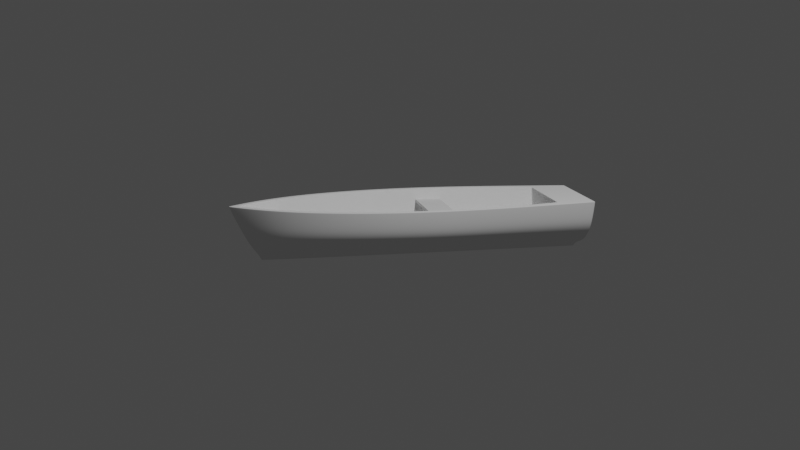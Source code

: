 # Source: boat.blend  (saved by Blender 2.83.20; exported with 4.5.12 LTS)
import bpy
from mathutils import Matrix  # noqa: F401  (used for matrix-valued properties, if any)

bpy.ops.wm.read_factory_settings(use_empty=True)
scene = bpy.context.scene
scene.name = 'Scene'

# ---- collections
col_collection = bpy.data.collections.new('Collection'); scene.collection.children.link(col_collection)
col_boat = bpy.data.collections.new('Boat'); scene.collection.children.link(col_boat)

# ---- node groups
ng_auto_smooth = bpy.data.node_groups.new('Auto Smooth', 'GeometryNodeTree')
_s = ng_auto_smooth.interface.new_socket(name='Geometry', in_out='OUTPUT', socket_type='NodeSocketGeometry')
_s = ng_auto_smooth.interface.new_socket(name='Geometry', in_out='INPUT', socket_type='NodeSocketGeometry')
_s = ng_auto_smooth.interface.new_socket(name='Angle', in_out='INPUT', socket_type='NodeSocketFloat')
_s.subtype = 'ANGLE'
_s.min_value = 0.0
_s.max_value = 3.142
ng_auto_smooth.is_modifier = True
_N = ng_auto_smooth.nodes; _L = ng_auto_smooth.links
n0 = _N.new('NodeGroupOutput'); n0.name = 'Group Output'; n0.location = (480, -100)
n1 = _N.new('NodeGroupInput'); n1.name = 'Group Input'; n1.location = (-420, -300)
n2 = _N.new('NodeGroupInput'); n2.name = 'Group Input.001'; n2.location = (-60, -100)
n3 = _N.new('GeometryNodeSetShadeSmooth'); n3.name = 'Set Shade Smooth'; n3.location = (120, -100)
n3.domain = 'EDGE'
n4 = _N.new('GeometryNodeSetShadeSmooth'); n4.name = 'Set Shade Smooth.001'; n4.location = (300, -100)
n5 = _N.new('GeometryNodeInputMeshEdgeAngle'); n5.name = 'Edge Angle'; n5.location = (-420, -220)
n6 = _N.new('GeometryNodeInputEdgeSmooth'); n6.name = 'Is Edge Smooth'; n6.location = (-60, -160)
n7 = _N.new('GeometryNodeInputShadeSmooth'); n7.name = 'Is Face Smooth'; n7.location = (-240, -340)
n8 = _N.new('FunctionNodeBooleanMath'); n8.name = 'Boolean Math'; n8.location = (-60, -220)
n9 = _N.new('FunctionNodeCompare'); n9.name = 'Compare'; n9.location = (-240, -180)
n9.operation = 'LESS_EQUAL'
_L.new(n5.outputs[0], n9.inputs[0])
_L.new(n4.outputs[0], n0.inputs[0])
_L.new(n1.outputs[1], n9.inputs[1])
_L.new(n9.outputs[0], n8.inputs[0])
_L.new(n7.outputs[0], n8.inputs[1])
_L.new(n2.outputs[0], n3.inputs[0])
_L.new(n6.outputs[0], n3.inputs[1])
_L.new(n3.outputs[0], n4.inputs[0])
_L.new(n8.outputs[0], n3.inputs[2])
n0.is_active_output = True

# ---- world
world_world = bpy.data.worlds.new('World'); scene.world = world_world
world_world.use_nodes = True; world_world.node_tree.nodes.clear()
_N = world_world.node_tree.nodes; _L = world_world.node_tree.links
n0 = _N.new('ShaderNodeOutputWorld'); n0.name = 'World Output'; n0.location = (300, 300)
n1 = _N.new('ShaderNodeBackground'); n1.name = 'Background'; n1.location = (10, 300)
n1.inputs[0].default_value = (0.05088, 0.05088, 0.05088, 1.0)
_L.new(n1.outputs[0], n0.inputs[0])
n0.is_active_output = True
world_world.color = (0.05088, 0.05088, 0.05088)
world_world.use_sun_shadow = False
world_world.sun_shadow_jitter_overblur = 0.0

# ---- cameras
cam_camera = bpy.data.cameras.new('Camera')
cam_camera.clip_end = 100.0
cam_camera.ortho_scale = 7.314

# ---- lights
light_light = bpy.data.lights.new('Light', 'POINT')
light_light.transmission_factor = 0.0
light_light.energy = 1000.0
light_light.shadow_soft_size = 0.1
light_light.shadow_maximum_resolution = 0.006
light_light.use_absolute_resolution = True

# ---- meshes
me_cube = bpy.data.meshes.new('Cube')
me_cube.from_pydata([(-0.4379, 0.008025, 0.3061), (-0.4379, 0.008025, 0.3275), (-0.4379, 0.2011, 0.3061), (-0.4379, 0.2011, 0.3275), (0.4379, 0.008025, 0.3061), (0.4379, 0.008025, 0.3275), (0.4379, 0.2011, 0.3061), (0.4379, 0.2011, 0.3275)], [], [(0, 1, 3, 2), (2, 3, 7, 6), (6, 7, 5, 4), (4, 5, 1, 0), (2, 6, 4, 0), (7, 3, 1, 5)])
_uv = me_cube.uv_layers.new(name='UVMap')
_uv.uv.foreach_set('vector', [0.375, 0.0, 0.625, 0.0, 0.625, 0.25, 0.375, 0.25, 0.375, 0.25, 0.625, 0.25, 0.625, 0.5, 0.375, 0.5, 0.375, 0.5, 0.625, 0.5, 0.625, 0.75, 0.375, 0.75, 0.375, 0.75, 0.625, 0.75, 0.625, 1.0, 0.375, 1.0, 0.125, 0.5, 0.375, 0.5, 0.375, 0.75, 0.125, 0.75, 0.625, 0.5, 0.875, 0.5, 0.875, 0.75, 0.625, 0.75])
me_cube.use_remesh_fix_poles = True
me_cube.use_remesh_preserve_attributes = False
me_cube.use_mirror_x = True
me_cube.update()
me_cube_001 = bpy.data.meshes.new('Cube.001')
me_cube_001.from_pydata([(-0.06177, 0.008025, 0.3061), (-0.06177, 0.008025, 0.3275), (-0.442, 0.2011, 0.3061), (-0.442, 0.2011, 0.3275), (0.06177, 0.008025, 0.3061), (0.06177, 0.008025, 0.3275), (0.442, 0.2011, 0.3061), (0.442, 0.2011, 0.3275)], [], [(0, 1, 3, 2), (2, 3, 7, 6), (6, 7, 5, 4), (4, 5, 1, 0), (2, 6, 4, 0), (7, 3, 1, 5)])
_uv = me_cube_001.uv_layers.new(name='UVMap')
_uv.uv.foreach_set('vector', [0.375, 0.0, 0.625, 0.0, 0.625, 0.25, 0.375, 0.25, 0.375, 0.25, 0.625, 0.25, 0.625, 0.5, 0.375, 0.5, 0.375, 0.5, 0.625, 0.5, 0.625, 0.75, 0.375, 0.75, 0.375, 0.75, 0.625, 0.75, 0.625, 1.0, 0.375, 1.0, 0.125, 0.5, 0.375, 0.5, 0.375, 0.75, 0.125, 0.75, 0.625, 0.5, 0.875, 0.5, 0.875, 0.75, 0.625, 0.75])
me_cube_001.use_remesh_fix_poles = True
me_cube_001.use_remesh_preserve_attributes = False
me_cube_001.use_mirror_x = True
me_cube_001.update()
me_circle = bpy.data.meshes.new('Circle')
me_circle.from_pydata([(-0.001775, 1.192, -0.01136), (-0.005767, 0.4405, -0.01136), (-0.006499, -0.0009036, -0.01136), (-0.005767, -0.4423, -0.01136), (-0.004984, -0.8165, -0.01136), (-0.003825, -1.098, -0.01136), (0.003825, -1.098, -0.01136), (0.004984, -0.8165, -0.01136), (0.005767, -0.4423, -0.01136), (0.006499, -0.0009036, -0.01136), (0.005767, 0.4405, -0.01136), (0.001775, 1.192, -0.01136), (0.0, 0.949, 0.4086), (-0.1913, 0.949, 0.4086), (-0.4163, 0.4998, 0.4086), (-0.454, -0.003376, 0.4086), (-0.4165, -0.5042, 0.4086), (-0.3103, -0.9264, 0.4086), (-0.1525, -1.242, 0.4086), (0.1525, -1.242, 0.4086), (0.3103, -0.9264, 0.4086), (0.4165, -0.5042, 0.4086), (0.454, -0.003375, 0.4086), (0.4163, 0.4998, 0.4086), (0.1913, 0.949, 0.4086), (-0.1913, 1.238, 0.4086), (0.0, 1.238, 0.4086), (-0.4619, 0.5048, 0.4086), (-0.5, -0.003376, 0.4086), (-0.4619, -0.5116, 0.4086), (-0.3536, -0.9424, 0.4086), (-0.1913, -1.267, 0.4086), (0.1913, -1.267, 0.4086), (0.3536, -0.9424, 0.4086), (0.4619, -0.5116, 0.4086), (0.5, -0.003375, 0.4086), (0.4619, 0.5048, 0.4086), (0.1913, 1.238, 0.4086), (-0.08714, 0.9272, 0.06897), (-1.203e-08, 0.9272, 0.06897), (-0.1253, 0.9272, 0.06897), (-0.1702, 0.4471, 0.06897), (-0.1874, -0.001858, 0.06897), (-0.1703, -0.4484, 0.06897), (-0.1222, -0.8242, 0.06897), (-0.05103, -1.104, 0.06897), (-3.068e-08, -1.228, 0.06897), (0.05103, -1.104, 0.06897), (0.1222, -0.8242, 0.06897), (0.1703, -0.4484, 0.06897), (0.1874, -0.001858, 0.06897), (0.1702, 0.4471, 0.06897), (0.1253, 0.9272, 0.06897), (0.08714, 0.9272, 0.06897), (-0.4813, -0.002419, 0.2505), (-0.4447, 0.48, 0.2505), (0.4813, -0.002419, 0.2505), (0.4447, -0.4848, 0.2505), (-0.4447, -0.4848, 0.2505), (0.4447, 0.48, 0.2505), (-0.3438, -0.8937, 0.2505), (-0.1929, -1.202, 0.2505), (0.1842, 1.223, 0.2505), (-0.1842, 1.223, 0.2505), (5.136e-09, 1.223, 0.2505), (0.1929, -1.202, 0.2505), (0.3438, -0.8937, 0.2505), (-0.3496, 0.4602, 0.1251), (0.3496, -0.4635, 0.1251), (9.094e-10, 1.211, 0.1251), (-0.3784, -0.00166, 0.1251), (0.3784, -0.00166, 0.1251), (-0.3496, -0.4635, 0.1251), (0.3496, 0.4602, 0.1251), (-0.2749, -0.8551, 0.1251), (-0.1633, -1.15, 0.1251), (0.1448, 1.211, 0.1251), (-0.1448, 1.211, 0.1251), (0.1633, -1.15, 0.1251), (0.2749, -0.8551, 0.1251), (-0.1754, 0.9482, 0.2903), (0.2844, -0.8936, 0.2903), (0.1398, -1.198, 0.2903), (-0.3816, 0.4827, 0.2903), (0.3818, -0.4862, 0.2903), (-0.4161, -0.002871, 0.2903), (0.4161, -0.002871, 0.2903), (-0.3818, -0.4862, 0.2903), (0.3816, 0.4827, 0.2903), (-0.2844, -0.8936, 0.2903), (-0.1398, -1.198, 0.2903), (0.1754, 0.9482, 0.2903), (5.616e-10, 0.9482, 0.2903), (0.2574, -0.8607, 0.1716), (-0.3454, 0.4655, 0.1716), (0.3456, -0.4681, 0.1716), (-0.3767, -0.002365, 0.1716), (0.3767, -0.002364, 0.1716), (-0.3456, -0.4681, 0.1716), (0.3454, 0.4655, 0.1716), (-0.2574, -0.8607, 0.1716), (-0.1266, -1.155, 0.1716), (0.1588, 0.9474, 0.1716), (-0.1588, 0.9474, 0.1716), (0.1266, -1.155, 0.1716), (-2.23e-10, 0.9474, 0.1716), (-0.4957, -0.002998, 0.3461), (0.4957, -0.002998, 0.3461), (-0.4579, -0.501, 0.3461), (0.4579, 0.495, 0.3461), (-0.3517, -0.9232, 0.3461), (-0.1927, -1.242, 0.3461), (0.1897, 1.232, 0.3461), (-0.1897, 1.232, 0.3461), (0.1927, -1.242, 0.3461), (0.3517, -0.9232, 0.3461), (-0.4579, 0.495, 0.3461), (0.4579, -0.501, 0.3461), (2.472e-09, 1.232, 0.3461), (-0.4469, -0.00204, 0.1878), (0.4469, -0.00204, 0.1878), (-0.4128, -0.4742, 0.1878), (0.4128, 0.4701, 0.1878), (-0.321, -0.8744, 0.1878), (-0.1836, -1.176, 0.1878), (0.171, 1.217, 0.1878), (-0.171, 1.217, 0.1878), (0.1836, -1.176, 0.1878), (0.321, -0.8744, 0.1878), (-0.4128, 0.4701, 0.1878), (0.4128, -0.4742, 0.1878), (4.718e-09, 1.217, 0.1878), (-0.08348, 0.4479, 0.03203), (0.08348, -0.4502, 0.03203), (-2.245e-08, 1.203, 0.03203), (-0.09036, -0.001187, 0.03203), (0.09036, -0.001186, 0.03203), (-0.08348, -0.4502, 0.03203), (0.08348, 0.4479, 0.03203), (-0.0672, -0.8309, 0.03203), (-0.04287, -1.118, 0.03203), (0.03458, 1.203, 0.03203), (-0.03458, 1.203, 0.03203), (0.04287, -1.118, 0.03203), (0.0672, -0.8309, 0.03203), (-0.282, -0.001427, 0.07425), (0.282, -0.001426, 0.07425), (-0.2605, -0.457, 0.07425), (0.2605, 0.4541, 0.07425), (-0.2061, -0.8432, 0.07425), (-0.1248, -1.134, 0.07425), (0.1079, 1.207, 0.07425), (-0.1079, 1.207, 0.07425), (0.1248, -1.134, 0.07425), (0.2061, -0.8432, 0.07425), (-0.2605, 0.4541, 0.07425), (0.2605, -0.457, 0.07425), (-6.652e-09, 1.207, 0.07425), (-0.002661, -1.26, -0.01136), (0.002661, -1.26, -0.01136), (-2.395e-08, -1.227, -0.01136), (-0.007577, -1.493, 0.4086), (0.007577, -1.493, 0.4086), (-7.284e-08, -1.491, 0.4086), (-6.865e-08, -1.497, 0.4086), (0.00783, -1.421, 0.2505), (-0.00783, -1.421, 0.2505), (-6.596e-08, -1.425, 0.2505), (0.007335, -1.355, 0.1251), (-0.007335, -1.355, 0.1251), (-5.472e-08, -1.359, 0.1251), (-0.007692, -1.467, 0.3461), (0.007691, -1.467, 0.3461), (-7.131e-08, -1.471, 0.3461), (-0.007724, -1.389, 0.1878), (0.007724, -1.389, 0.1878), (-6.157e-08, -1.393, 0.1878), (0.002533, -1.284, 0.03203), (-0.002533, -1.284, 0.03203), (-3.512e-08, -1.289, 0.03203), (-0.006218, -1.32, 0.07425), (0.006218, -1.32, 0.07425), (-4.744e-08, -1.324, 0.07425), (-0.1913, 1.22, 0.4086), (0.0, 1.22, 0.4086), (-0.4535, 0.5039, 0.4086), (-0.4915, -0.003376, 0.4086), (-0.4535, -0.5102, 0.4086), (-0.3455, -0.9395, 0.4086), (-0.1842, -1.263, 0.4086), (0.1842, -1.263, 0.4086), (0.3455, -0.9395, 0.4086), (0.4535, -0.5102, 0.4086), (0.4915, -0.003375, 0.4086), (0.4535, 0.5039, 0.4086), (0.1913, 1.22, 0.4086), (-0.1913, 0.953, 0.4086), (-0.3211, 0.9567, 0.4086), (-0.4205, 0.5002, 0.4086), (-0.4583, -0.003376, 0.4086), (-0.4207, -0.5049, 0.4086), (-0.3143, -0.9279, 0.4086), (-0.1562, -1.245, 0.4086), (0.1562, -1.245, 0.4086), (0.3143, -0.9279, 0.4086), (0.4207, -0.5049, 0.4086), (0.4583, -0.003375, 0.4086), (0.4205, 0.5002, 0.4086), (0.3211, 0.9567, 0.4086), (0.1913, 0.953, 0.4086), (-6.073e-08, -1.439, 0.4086), (0.0, 0.953, 0.4086), (-0.02666, 0.4413, -0.006673), (0.02666, -0.4432, -0.006673), (-2.68e-08, 1.199, -0.006673), (-0.02886, -0.0009342, -0.006673), (0.02886, -0.0009341, -0.006673), (-0.02666, -0.4432, -0.006673), (0.02666, 0.4413, -0.006673), (-0.02335, -0.8181, -0.006673), (-0.01841, -1.101, -0.006673), (0.01104, 1.199, -0.006673), (-0.01104, 1.199, -0.006673), (0.01841, -1.101, -0.006673), (0.02335, -0.8181, -0.006673), (0.001127, -1.263, -0.006673), (-3.08e-08, -1.268, -0.006673), (-0.001127, -1.263, -0.006673), (-0.008192, 1.199, -0.01136), (-2.733e-08, 1.199, -0.01136), (-0.01978, 0.4405, -0.01136), (-0.02141, -0.0009036, -0.01136), (-0.01978, -0.4423, -0.01136), (-0.01803, -0.8165, -0.01136), (-0.01545, -1.099, -0.01136), (0.01803, -0.8165, -0.01136), (0.01545, -1.099, -0.01136), (0.01978, -0.4423, -0.01136), (0.02141, -0.0009036, -0.01136), (0.01978, 0.4405, -0.01136), (0.008192, 1.199, -0.01136), (-3.028e-08, -1.266, -0.01136), (0.000956, -1.261, -0.01136), (-0.0009561, -1.261, -0.01136), (-0.1906, 0.949, 0.4032), (0.152, -1.24, 0.4032), (2.526e-11, 0.949, 0.4032), (0.3091, -0.9249, 0.4032), (-0.4147, 0.499, 0.4032), (0.4149, -0.5034, 0.4032), (-0.4523, -0.003353, 0.4032), (0.4523, -0.003353, 0.4032), (-0.4149, -0.5034, 0.4032), (0.4147, 0.499, 0.4032), (-0.3091, -0.9249, 0.4032), (-0.152, -1.24, 0.4032), (0.1906, 0.949, 0.4032), (-0.08714, 0.9466, 0.06897), (-1.203e-08, 0.9466, 0.06897), (-0.1896, 0.4484, 0.06897), (-0.2068, -0.001858, 0.06897), (-0.1897, -0.45, 0.06897), (-0.1413, -0.8278, 0.06897), (-0.06947, -1.111, 0.06897), (0.06947, -1.111, 0.06897), (0.1413, -0.8278, 0.06897), (0.1897, -0.45, 0.06897), (0.2068, -0.001858, 0.06897), (0.1896, 0.4484, 0.06897), (0.08714, 0.9466, 0.06897), (0.1521, -0.8309, 0.0785), (-0.2041, 0.45, 0.0785), (0.2042, -0.4517, 0.0785), (-0.2225, -0.001905, 0.0785), (0.2225, -0.001905, 0.0785), (-0.2042, -0.4517, 0.0785), (0.2041, 0.45, 0.0785), (-0.1521, -0.8309, 0.0785), (-0.07478, -1.115, 0.0785), (0.0938, 0.9467, 0.0785), (-0.0938, 0.9467, 0.0785), (0.07478, -1.115, 0.0785), (-1.093e-08, 0.9467, 0.0785), (-0.3156, 0.9416, 0.4086), (-0.3055, 0.949, 0.4086), (-0.312, 0.9468, 0.4086), (0.005034, -1.424, 0.4086), (-0.005034, -1.424, 0.4086), (-6.476e-08, -1.426, 0.4086), (0.3055, 0.949, 0.4086), (0.3156, 0.9416, 0.4086), (0.312, 0.9468, 0.4086), (-0.2893, 0.9408, 0.2903), (-0.2792, 0.9482, 0.2903), (-0.2857, 0.946, 0.2903), (0.2792, 0.9482, 0.2903), (0.2893, 0.9408, 0.2903), (0.2857, 0.946, 0.2903), (0.004891, -1.373, 0.2903), (-0.004891, -1.373, 0.2903), (-5.178e-08, -1.376, 0.2903), (-0.2618, 0.9399, 0.1716), (-0.2518, 0.9474, 0.1716), (-0.2583, 0.9452, 0.1716), (0.2518, 0.9474, 0.1716), (0.2618, 0.9399, 0.1716), (0.2583, 0.9452, 0.1716), (0.004715, -1.322, 0.1716), (-0.004715, -1.322, 0.1716), (-4.732e-08, -1.325, 0.1716), (-0.3043, 0.949, 0.4032), (-0.3145, 0.9415, 0.4032), (-0.3108, 0.9468, 0.4032), (0.3145, 0.9415, 0.4032), (0.3043, 0.949, 0.4032), (0.3108, 0.9468, 0.4032), (-0.005028, -1.421, 0.4032), (0.005028, -1.421, 0.4032), (-6.133e-08, -1.424, 0.4032), (-0.1339, 0.9466, 0.06897), (-0.1437, 0.9391, 0.06897), (-0.1405, 0.9444, 0.06897), (-0.003145, -1.271, 0.06897), (0.003145, -1.271, 0.06897), (-3.741e-08, -1.271, 0.06897), (-4.216e-08, -1.274, 0.06897), (0.1437, 0.9391, 0.06897), (0.1339, 0.9466, 0.06897), (0.1405, 0.9444, 0.06897), (-0.1449, 0.9467, 0.0785), (-0.1547, 0.9392, 0.0785), (-0.1515, 0.9445, 0.0785), (0.1547, 0.9392, 0.0785), (0.1449, 0.9467, 0.0785), (0.1515, 0.9445, 0.0785), (-0.003328, -1.276, 0.0785), (0.003328, -1.276, 0.0785), (-3.819e-08, -1.279, 0.0785), (-2.608e-08, -1.104, 0.06897), (-2.98e-08, -0.8242, 0.06897), (-1.49e-08, -0.4484, 0.06897), (-1.49e-08, -0.001858, 0.06897), (-1.49e-08, 0.4471, 0.06897), (-0.005341, -1.432, 0.4086), (-0.007181, -1.483, 0.4086), (0.005341, -1.432, 0.4086), (0.007181, -1.483, 0.4086), (-0.4997, -0.003349, 0.4042), (0.4997, -0.003349, 0.4042), (-0.4617, -0.5109, 0.4042), (0.4617, 0.5042, 0.4042), (-0.3534, -0.9411, 0.4042), (-0.1914, -1.266, 0.4042), (0.1912, 1.237, 0.4042), (-0.1912, 1.237, 0.4042), (0.1914, -1.266, 0.4042), (0.3534, -0.9411, 0.4042), (-0.4617, 0.5042, 0.4042), (0.4617, -0.5109, 0.4042), (1.716e-10, 1.237, 0.4042), (0.007585, -1.492, 0.4042), (-6.884e-08, -1.495, 0.4042), (-0.007585, -1.492, 0.4042), (-0.003715, 1.187, -0.01136), (-0.003703, 1.192, -0.01136), (0.003715, 1.187, -0.01136), (0.003703, 1.192, -0.01136), (-0.3543, 1.233, 0.4086), (-0.3486, 1.238, 0.4086), (-0.3523, 1.237, 0.4086), (0.3486, 1.238, 0.4086), (0.3543, 1.233, 0.4086), (0.3523, 1.237, 0.4086), (0.3352, 1.223, 0.2505), (0.341, 1.218, 0.2505), (0.339, 1.221, 0.2505), (-0.341, 1.218, 0.2505), (-0.3352, 1.223, 0.2505), (-0.339, 1.221, 0.2505), (0.262, 1.211, 0.1251), (0.268, 1.206, 0.1251), (0.2661, 1.209, 0.1251), (-0.268, 1.206, 0.1251), (-0.262, 1.211, 0.1251), (-0.2661, 1.209, 0.1251), (0.3455, 1.232, 0.3461), (0.3512, 1.227, 0.3461), (0.3492, 1.231, 0.3461), (-0.3512, 1.227, 0.3461), (-0.3455, 1.232, 0.3461), (-0.3492, 1.231, 0.3461), (0.3166, 1.212, 0.1878), (0.3107, 1.217, 0.1878), (0.3146, 1.215, 0.1878), (-0.3107, 1.217, 0.1878), (-0.3166, 1.212, 0.1878), (-0.3146, 1.215, 0.1878), (0.05729, 1.203, 0.03203), (0.06401, 1.199, 0.03203), (0.062, 1.202, 0.03203), (-0.06401, 1.199, 0.03203), (-0.05729, 1.203, 0.03203), (-0.062, 1.202, 0.03203), (0.1997, 1.202, 0.07425), (0.1935, 1.207, 0.07425), (0.1978, 1.206, 0.07425), (-0.1935, 1.207, 0.07425), (-0.1997, 1.202, 0.07425), (-0.1978, 1.206, 0.07425), (-0.3413, 1.22, 0.4086), (-0.3469, 1.215, 0.4086), (-0.345, 1.218, 0.4086), (-0.3131, 0.9565, 0.4086), (0.3469, 1.215, 0.4086), (0.3413, 1.22, 0.4086), (0.345, 1.218, 0.4086), (0.3135, 0.9565, 0.4086), (0.02045, 1.195, -0.006673), (0.01372, 1.199, -0.006673), (0.01846, 1.198, -0.006673), (-0.01372, 1.199, -0.006673), (-0.02045, 1.195, -0.006673), (-0.01846, 1.198, -0.006673), (-0.01032, 1.198, -0.01136), (-0.01516, 1.194, -0.01136), (-0.01316, 1.197, -0.01136), (0.01516, 1.194, -0.01136), (0.01028, 1.198, -0.01136), (0.01316, 1.197, -0.01136), (0.354, 1.233, 0.4042), (0.3484, 1.237, 0.4042), (0.3521, 1.236, 0.4042), (-0.3484, 1.237, 0.4042), (-0.354, 1.233, 0.4042), (-0.3521, 1.236, 0.4042), (-0.3227, 0.9492, 0.4086), (0.3231, 0.9473, 0.4086), (-6.112e-10, 1.196, -0.01115)], [], [(225, 223, 143, 177), (41, 40, 320, 259), (357, 347, 28, 27), (358, 348, 35, 34), (347, 349, 29, 28), (348, 350, 36, 35), (349, 351, 30, 29), (195, 414, 370, 37), (351, 352, 31, 30), (122, 391, 374, 59), (161, 164, 163, 344), (359, 354, 25, 26), (353, 359, 26, 37), (124, 174, 166, 61), (185, 410, 367, 27), (355, 356, 33, 32), (413, 194, 36, 371), (356, 358, 34, 33), (183, 184, 26, 25), (354, 432, 368, 25), (433, 357, 27, 367), (186, 185, 27, 28), (187, 186, 28, 29), (188, 187, 29, 30), (189, 188, 30, 31), (352, 362, 161, 31), (360, 355, 32, 162), (191, 190, 32, 33), (192, 191, 33, 34), (193, 192, 34, 35), (194, 193, 35, 36), (350, 429, 371, 36), (430, 353, 37, 370), (184, 195, 37, 26), (338, 45, 46), (281, 270, 265, 264), (46, 45, 263, 322), (270, 272, 266, 265), (271, 273, 260, 259), (272, 274, 267, 266), (273, 275, 261, 260), (274, 276, 268, 267), (275, 277, 262, 261), (53, 52, 327, 269), (277, 278, 263, 262), (282, 280, 257, 258), (279, 282, 258, 269), (52, 51, 268, 326), (128, 130, 57, 66), (376, 55, 116, 388), (127, 128, 66, 65), (63, 377, 389, 113), (165, 65, 114, 172), (125, 131, 64, 62), (131, 126, 63, 64), (61, 166, 171, 111), (373, 62, 112, 385), (123, 124, 61, 60), (59, 374, 386, 109), (121, 123, 60, 58), (120, 122, 59, 56), (119, 121, 58, 54), (130, 120, 56, 57), (129, 119, 54, 55), (155, 145, 70, 67), (156, 146, 71, 68), (145, 147, 72, 70), (146, 148, 73, 71), (147, 149, 74, 72), (379, 76, 125, 392), (149, 150, 75, 74), (148, 403, 380, 73), (168, 78, 127, 175), (157, 152, 77, 69), (151, 157, 69, 76), (150, 180, 169, 75), (382, 67, 129, 395), (153, 154, 79, 78), (152, 406, 383, 77), (154, 156, 68, 79), (298, 82, 104, 307), (256, 246, 92, 91), (246, 244, 80, 92), (90, 299, 308, 101), (295, 91, 102, 304), (254, 255, 90, 89), (88, 296, 305, 99), (252, 254, 89, 87), (251, 253, 88, 86), (250, 252, 87, 85), (249, 251, 86, 84), (248, 250, 85, 83), (247, 249, 84, 81), (292, 83, 94, 301), (245, 247, 81, 82), (80, 293, 302, 103), (301, 94, 271, 330), (91, 92, 105, 102), (92, 80, 103, 105), (317, 245, 82, 298), (255, 316, 299, 90), (89, 90, 101, 100), (314, 256, 91, 295), (87, 89, 100, 98), (86, 88, 99, 97), (85, 87, 98, 96), (84, 86, 97, 95), (83, 85, 96, 94), (81, 84, 95, 93), (253, 313, 296, 88), (82, 81, 93, 104), (311, 248, 83, 292), (66, 57, 117, 115), (404, 151, 76, 379), (65, 66, 115, 114), (395, 129, 55, 376), (181, 153, 78, 168), (62, 64, 118, 112), (64, 63, 113, 118), (175, 127, 65, 165), (126, 394, 377, 63), (60, 61, 111, 110), (392, 125, 62, 373), (58, 60, 110, 108), (56, 59, 109, 107), (54, 58, 108, 106), (57, 56, 107, 117), (55, 54, 106, 116), (67, 70, 119, 129), (68, 71, 120, 130), (70, 72, 121, 119), (71, 73, 122, 120), (72, 74, 123, 121), (407, 155, 67, 382), (74, 75, 124, 123), (73, 380, 391, 122), (177, 143, 153, 181), (69, 77, 126, 131), (76, 69, 131, 125), (75, 169, 174, 124), (385, 112, 353, 430), (78, 79, 128, 127), (77, 383, 394, 126), (79, 68, 130, 128), (224, 213, 133, 144), (400, 132, 155, 407), (223, 224, 144, 143), (142, 401, 406, 152), (344, 189, 31, 161), (221, 214, 134, 141), (214, 222, 142, 134), (5, 6, 158, 160, 159), (397, 141, 151, 404), (219, 220, 140, 139), (138, 398, 403, 148), (217, 219, 139, 137), (216, 218, 138, 136), (215, 217, 137, 135), (213, 216, 136, 133), (212, 215, 135, 132), (144, 133, 156, 154), (435, 197, 411, 410), (143, 144, 154, 153), (421, 212, 132, 400), (140, 178, 180, 150), (141, 134, 157, 151), (134, 142, 152, 157), (222, 420, 401, 142), (139, 140, 150, 149), (418, 221, 141, 397), (137, 139, 149, 147), (136, 138, 148, 146), (135, 137, 147, 145), (133, 136, 146, 156), (132, 135, 145, 155), (360, 162, 164, 361), (361, 164, 161, 362), (175, 165, 167, 176), (176, 167, 166, 174), (181, 168, 170, 182), (182, 170, 169, 180), (165, 172, 173, 167), (167, 173, 171, 166), (168, 175, 176, 170), (170, 176, 174, 169), (225, 177, 179, 226), (226, 179, 178, 227), (177, 181, 182, 179), (179, 182, 180, 178), (220, 227, 178, 140), (363, 1, 230, 424), (1, 10, 9, 2), (2, 9, 8, 3), (3, 8, 7, 4), (4, 7, 6, 5), (211, 209, 195, 184), (436, 207, 194, 413), (427, 240, 221, 418), (207, 206, 193, 194), (206, 205, 192, 193), (205, 204, 191, 192), (204, 203, 190, 191), (202, 201, 188, 189), (201, 200, 187, 188), (200, 199, 186, 187), (199, 198, 185, 186), (412, 196, 183, 409), (416, 208, 415, 414), (196, 211, 184, 183), (343, 202, 189, 344), (345, 210, 163, 346), (23, 290, 313, 253), (286, 19, 245, 317), (13, 12, 211, 196), (283, 14, 248, 311), (18, 287, 316, 255), (15, 14, 198, 199), (16, 15, 199, 200), (17, 16, 200, 201), (18, 17, 201, 202), (20, 19, 203, 204), (21, 20, 204, 205), (22, 21, 205, 206), (23, 22, 206, 207), (289, 24, 256, 314), (244, 310, 293, 80), (12, 24, 209, 211), (234, 243, 227, 220), (241, 226, 227, 243), (242, 225, 226, 241), (230, 231, 215, 212), (237, 238, 216, 213), (231, 232, 217, 215), (238, 239, 218, 216), (232, 233, 219, 217), (424, 230, 212, 421), (233, 234, 220, 219), (239, 426, 417, 218), (229, 228, 222, 214), (240, 229, 214, 221), (236, 235, 224, 223), (228, 423, 420, 222), (235, 237, 213, 224), (242, 236, 223, 225), (437, 240, 427, 11), (363, 365, 10, 1), (10, 365, 426, 239), (1, 2, 231, 230), (2, 3, 232, 231), (3, 4, 233, 232), (4, 5, 234, 233), (6, 7, 235, 236), (7, 8, 237, 235), (8, 9, 238, 237), (9, 10, 239, 238), (437, 11, 0), (409, 183, 25, 368), (160, 158, 242, 241), (159, 160, 241, 243), (5, 159, 243, 234), (158, 6, 236, 242), (284, 13, 196, 412), (19, 20, 247, 245), (14, 283, 435, 198), (20, 21, 249, 247), (14, 15, 250, 248), (21, 22, 251, 249), (15, 16, 252, 250), (22, 23, 253, 251), (16, 17, 254, 252), (17, 18, 255, 254), (208, 436, 413, 415), (287, 18, 202, 343), (12, 13, 244, 246), (24, 12, 246, 256), (288, 287, 343, 210), (38, 39, 258, 257), (280, 329, 319, 257), (330, 271, 259, 320), (42, 41, 259, 260), (43, 42, 260, 261), (44, 43, 261, 262), (45, 44, 262, 263), (278, 335, 322, 263), (336, 281, 264, 323), (48, 47, 264, 265), (49, 48, 265, 266), (50, 49, 266, 267), (51, 50, 267, 268), (276, 332, 326, 268), (333, 279, 269, 327), (39, 53, 269, 258), (101, 308, 335, 278), (102, 105, 282, 279), (105, 103, 280, 282), (40, 38, 257, 319), (99, 305, 332, 276), (100, 101, 278, 277), (307, 104, 281, 336), (98, 100, 277, 275), (97, 99, 276, 274), (96, 98, 275, 273), (95, 97, 274, 272), (94, 96, 273, 271), (93, 95, 272, 270), (103, 302, 329, 280), (104, 93, 270, 281), (304, 102, 279, 333), (436, 290, 23, 207), (328, 327, 52, 326), (330, 320, 321, 331), (331, 321, 319, 329), (333, 327, 328, 334), (334, 328, 326, 332), (336, 323, 325, 337), (337, 325, 322, 335), (311, 292, 294, 312), (312, 294, 293, 310), (314, 295, 297, 315), (315, 297, 296, 313), (317, 298, 300, 318), (318, 300, 299, 316), (292, 301, 303, 294), (294, 303, 302, 293), (295, 304, 306, 297), (297, 306, 305, 296), (298, 307, 309, 300), (300, 309, 308, 299), (283, 311, 312, 285), (285, 312, 310, 284), (289, 314, 315, 291), (291, 315, 313, 290), (286, 317, 318, 288), (288, 318, 316, 287), (301, 330, 331, 303), (303, 331, 329, 302), (304, 333, 334, 306), (306, 334, 332, 305), (307, 336, 337, 309), (309, 337, 335, 308), (13, 284, 310, 244), (342, 51, 52), (342, 41, 42, 341), (341, 42, 43, 340), (340, 43, 44, 339), (339, 44, 45, 338), (51, 342, 341, 50), (50, 341, 340, 49), (49, 340, 339, 48), (48, 339, 338, 47), (47, 338, 46), (40, 41, 342), (38, 40, 342, 39), (39, 342, 52, 53), (210, 343, 344, 163), (164, 162, 346, 163), (47, 46, 323, 264), (203, 345, 346, 190), (19, 286, 345, 203), (190, 346, 162, 32), (286, 288, 210, 345), (325, 323, 46, 324), (322, 325, 324, 46), (173, 361, 362, 171), (172, 360, 361, 173), (172, 114, 355, 360), (111, 171, 362, 352), (115, 117, 358, 356), (113, 389, 432, 354), (114, 115, 356, 355), (218, 417, 398, 138), (112, 118, 359, 353), (118, 113, 354, 359), (109, 386, 429, 350), (110, 111, 352, 351), (388, 116, 357, 433), (108, 110, 351, 349), (107, 109, 350, 348), (106, 108, 349, 347), (117, 107, 348, 358), (116, 106, 347, 357), (198, 435, 410, 185), (197, 412, 409, 411), (24, 289, 416, 209), (209, 416, 414, 195), (430, 370, 372, 431), (431, 372, 371, 429), (433, 367, 369, 434), (434, 369, 368, 432), (392, 373, 375, 393), (393, 375, 374, 391), (395, 376, 378, 396), (396, 378, 377, 394), (404, 379, 381, 405), (405, 381, 380, 403), (407, 382, 384, 408), (408, 384, 383, 406), (373, 385, 387, 375), (375, 387, 386, 374), (376, 388, 390, 378), (378, 390, 389, 377), (379, 392, 393, 381), (381, 393, 391, 380), (382, 395, 396, 384), (384, 396, 394, 383), (418, 397, 399, 419), (419, 399, 398, 417), (421, 400, 402, 422), (422, 402, 401, 420), (397, 404, 405, 399), (399, 405, 403, 398), (400, 407, 408, 402), (402, 408, 406, 401), (367, 410, 411, 369), (369, 411, 409, 368), (370, 414, 415, 372), (372, 415, 413, 371), (427, 418, 419, 428), (428, 419, 417, 426), (424, 421, 422, 425), (425, 422, 420, 423), (363, 424, 425, 364), (364, 425, 423, 0), (11, 427, 428, 366), (366, 428, 426, 365), (385, 430, 431, 387), (387, 431, 429, 386), (388, 433, 434, 390), (390, 434, 432, 389), (285, 284, 412, 197), (435, 283, 285, 197), (289, 291, 208, 416), (290, 436, 208, 291), (11, 366, 365), (0, 11, 365, 363), (364, 0, 363), (437, 228, 229), (437, 0, 423, 228), (240, 437, 229), (321, 320, 40, 319)])
me_circle.polygons.foreach_set('use_smooth', [True] * 440)
_uv = me_circle.uv_layers.new(name='UVMap')
_uv.uv.foreach_set('vector', [0.0, 0.0, 0.0, 0.0, 0.0, 0.0, 0.0, 0.0, 0.0, 0.0, 0.0, 0.0, 0.0, 0.0, 0.0, 0.0, 0.0, 0.0, 0.0, 0.0, 0.0, 0.0, 0.0, 0.0, 0.0, 0.0, 0.0, 0.0, 0.0, 0.0, 0.0, 0.0, 0.0, 0.0, 0.0, 0.0, 0.0, 0.0, 0.0, 0.0, 0.0, 0.0, 0.0, 0.0, 0.0, 0.0, 0.0, 0.0, 0.0, 0.0, 0.0, 0.0, 0.0, 0.0, 0.0, 0.0, 0.0, 0.0, 0.0, 0.0, 0.0, 0.0, 0.0, 0.0, 0.0, 0.0, 0.0, 0.0, 0.0, 0.0, 0.0, 0.0, 0.0, 0.0, 0.0, 0.0, 0.0, 0.0, 0.0, 0.0, 0.0, 0.0, 0.0, 0.0, 0.0, 0.0, 0.0, 0.0, 0.0, 0.0, 0.0, 0.0, 0.0, 0.0, 0.0, 0.0, 0.0, 0.0, 0.0, 0.0, 0.0, 0.0, 0.0, 0.0, 0.0, 0.0, 0.0, 0.0, 0.0, 0.0, 0.0, 0.0, 0.0, 0.0, 0.0, 0.0, 0.0, 0.0, 0.0, 0.0, 0.0, 0.0, 0.0, 0.0, 0.0, 0.0, 0.0, 0.0, 0.0, 0.0, 0.0, 0.0, 0.0, 0.0, 0.0, 0.0, 0.0, 0.0, 0.0, 0.0, 0.0, 0.0, 0.0, 0.0, 0.0, 0.0, 0.0, 0.0, 0.0, 0.0, 0.0, 0.0, 0.0, 0.0, 0.0, 0.0, 0.0, 0.0, 0.0, 0.0, 0.0, 0.0, 0.0, 0.0, 0.0, 0.0, 0.0, 0.0, 0.0, 0.0, 0.0, 0.0, 0.0, 0.0, 0.0, 0.0, 0.0, 0.0, 0.0, 0.0, 0.0, 0.0, 0.0, 0.0, 0.0, 0.0, 0.0, 0.0, 0.0, 0.0, 0.0, 0.0, 0.0, 0.0, 0.0, 0.0, 0.0, 0.0, 0.0, 0.0, 0.0, 0.0, 0.0, 0.0, 0.0, 0.0, 0.0, 0.0, 0.0, 0.0, 0.0, 0.0, 0.0, 0.0, 0.0, 0.0, 0.0, 0.0, 0.0, 0.0, 0.0, 0.0, 0.0, 0.0, 0.0, 0.0, 0.0, 0.0, 0.0, 0.0, 0.0, 0.0, 0.0, 0.0, 0.0, 0.0, 0.0, 0.0, 0.0, 0.0, 0.0, 0.0, 0.0, 0.0, 0.0, 0.0, 0.0, 0.0, 0.0, 0.0, 0.0, 0.0, 0.0, 0.0, 0.0, 0.0, 0.0, 0.0, 0.0, 0.0, 0.0, 0.0, 0.0, 0.0, 0.0, 0.0, 0.0, 0.0, 0.0, 0.0, 0.0, 0.0, 0.0, 0.0, 0.0, 0.0, 0.0, 0.0, 0.0, 0.0, 0.0, 0.0, 0.0, 0.0, 0.0, 0.0, 0.0, 0.0, 0.0, 0.0, 0.0, 0.0, 0.0, 0.0, 0.0, 0.0, 0.0, 0.0, 0.0, 0.0, 0.0, 0.0, 0.0, 0.0, 0.0, 0.0, 0.0, 0.0, 0.0, 0.0, 0.0, 0.0, 0.0, 0.0, 0.0, 0.0, 0.0, 0.0, 0.0, 0.0, 0.0, 0.0, 0.0, 0.0, 0.0, 0.0, 0.0, 0.0, 0.0, 0.0, 0.0, 0.0, 0.0, 0.0, 0.0, 0.0, 0.0, 0.0, 0.0, 0.0, 0.0, 0.0, 0.0, 0.0, 0.0, 0.0, 0.0, 0.0, 0.0, 0.0, 0.0, 0.0, 0.0, 0.0, 0.0, 0.0, 0.0, 0.0, 0.0, 0.0, 0.0, 0.0, 0.0, 0.0, 0.0, 0.0, 0.0, 0.0, 0.0, 0.0, 0.0, 0.0, 0.0, 0.0, 0.0, 0.0, 0.0, 0.0, 0.0, 0.0, 0.0, 0.0, 0.0, 0.0, 0.0, 0.0, 0.0, 0.0, 0.0, 0.0, 0.0, 0.0, 0.0, 0.0, 0.0, 0.0, 0.0, 0.0, 0.0, 0.0, 0.0, 0.0, 0.0, 0.0, 0.0, 0.0, 0.0, 0.0, 0.0, 0.0, 0.0, 0.0, 0.0, 0.0, 0.0, 0.0, 0.0, 0.0, 0.0, 0.0, 0.0, 0.0, 0.0, 0.0, 0.0, 0.0, 0.0, 0.0, 0.0, 0.0, 0.0, 0.0, 0.0, 0.0, 0.0, 0.0, 0.0, 0.0, 0.0, 0.0, 0.0, 0.0, 0.0, 0.0, 0.0, 0.0, 0.0, 0.0, 0.0, 0.0, 0.0, 0.0, 0.0, 0.0, 0.0, 0.0, 0.0, 0.0, 0.0, 0.0, 0.0, 0.0, 0.0, 0.0, 0.0, 0.0, 0.0, 0.0, 0.0, 0.0, 0.0, 0.0, 0.0, 0.0, 0.0, 0.0, 0.0, 0.0, 0.0, 0.0, 0.0, 0.0, 0.0, 0.0, 0.0, 0.0, 0.0, 0.0, 0.0, 0.0, 0.0, 0.0, 0.0, 0.0, 0.0, 0.0, 0.0, 0.0, 0.0, 0.0, 0.0, 0.0, 0.0, 0.0, 0.0, 0.0, 0.0, 0.0, 0.0, 0.0, 0.0, 0.0, 0.0, 0.0, 0.0, 0.0, 0.0, 0.0, 0.0, 0.0, 0.0, 0.0, 0.0, 0.0, 0.0, 0.0, 0.0, 0.0, 0.0, 0.0, 0.0, 0.0, 0.0, 0.0, 0.0, 0.0, 0.0, 0.0, 0.0, 0.0, 0.0, 0.0, 0.0, 0.0, 0.0, 0.0, 0.0, 0.0, 0.0, 0.0, 0.0, 0.0, 0.0, 0.0, 0.0, 0.0, 0.0, 0.0, 0.0, 0.0, 0.0, 0.0, 0.0, 0.0, 0.0, 0.0, 0.0, 0.0, 0.0, 0.0, 0.0, 0.0, 0.0, 0.0, 0.0, 0.0, 0.0, 0.0, 0.0, 0.0, 0.0, 0.0, 0.0, 0.0, 0.0, 0.0, 0.0, 0.0, 0.0, 0.0, 0.0, 0.0, 0.0, 0.0, 0.0, 0.0, 0.0, 0.0, 0.0, 0.0, 0.0, 0.0, 0.0, 0.0, 0.0, 0.0, 0.0, 0.0, 0.0, 0.0, 0.0, 0.0, 0.0, 0.0, 0.0, 0.0, 0.0, 0.0, 0.0, 0.0, 0.0, 0.0, 0.0, 0.0, 0.0, 0.0, 0.0, 0.0, 0.0, 0.0, 0.0, 0.0, 0.0, 0.0, 0.0, 0.0, 0.0, 0.0, 0.0, 0.0, 0.0, 0.0, 0.0, 0.0, 0.0, 0.0, 0.0, 0.0, 0.0, 0.0, 0.0, 0.0, 0.0, 0.0, 0.0, 0.0, 0.0, 0.0, 0.0, 0.0, 0.0, 0.0, 0.0, 0.0, 0.0, 0.0, 0.0, 0.0, 0.0, 0.0, 0.0, 0.0, 0.0, 0.0, 0.0, 0.0, 0.0, 0.0, 0.0, 0.0, 0.0, 0.0, 0.0, 0.0, 0.0, 0.0, 0.0, 0.0, 0.0, 0.0, 0.0, 0.0, 0.0, 0.0, 0.0, 0.0, 0.0, 0.0, 0.0, 0.0, 0.0, 0.0, 0.0, 0.0, 0.0, 0.0, 0.0, 0.0, 0.0, 0.0, 0.0, 0.0, 0.0, 0.0, 0.0, 0.0, 0.0, 0.0, 0.0, 0.0, 0.0, 0.0, 0.0, 0.0, 0.0, 0.0, 0.0, 0.0, 0.0, 0.0, 0.0, 0.0, 0.0, 0.0, 0.0, 0.0, 0.0, 0.0, 0.0, 0.0, 0.0, 0.0, 0.0, 0.0, 0.0, 0.0, 0.0, 0.0, 0.0, 0.0, 0.0, 0.0, 0.0, 0.0, 0.0, 0.0, 0.0, 0.0, 0.0, 0.0, 0.0, 0.0, 0.0, 0.0, 0.0, 0.0, 0.0, 0.0, 0.0, 0.0, 0.0, 0.0, 0.0, 0.0, 0.0, 0.0, 0.0, 0.0, 0.0, 0.0, 0.0, 0.0, 0.0, 0.0, 0.0, 0.0, 0.0, 0.0, 0.0, 0.0, 0.0, 0.0, 0.0, 0.0, 0.0, 0.0, 0.0, 0.0, 0.0, 0.0, 0.0, 0.0, 0.0, 0.0, 0.0, 0.0, 0.0, 0.0, 0.0, 0.0, 0.0, 0.0, 0.0, 0.0, 0.0, 0.0, 0.0, 0.0, 0.0, 0.0, 0.0, 0.0, 0.0, 0.0, 0.0, 0.0, 0.0, 0.0, 0.0, 0.0, 0.0, 0.0, 0.0, 0.0, 0.0, 0.0, 0.0, 0.0, 0.0, 0.0, 0.0, 0.0, 0.0, 0.0, 0.0, 0.0, 0.0, 0.0, 0.0, 0.0, 0.0, 0.0, 0.0, 0.0, 0.0, 0.0, 0.0, 0.0, 0.0, 0.0, 0.0, 0.0, 0.0, 0.0, 0.0, 0.0, 0.0, 0.0, 0.0, 0.0, 0.0, 0.0, 0.0, 0.0, 0.0, 0.0, 0.0, 0.0, 0.0, 0.0, 0.0, 0.0, 0.0, 0.0, 0.0, 0.0, 0.0, 0.0, 0.0, 0.0, 0.0, 0.0, 0.0, 0.0, 0.0, 0.0, 0.0, 0.0, 0.0, 0.0, 0.0, 0.0, 0.0, 0.0, 0.0, 0.0, 0.0, 0.0, 0.0, 0.0, 0.0, 0.0, 0.0, 0.0, 0.0, 0.0, 0.0, 0.0, 0.0, 0.0, 0.0, 0.0, 0.0, 0.0, 0.0, 0.0, 0.0, 0.0, 0.0, 0.0, 0.0, 0.0, 0.0, 0.0, 0.0, 0.0, 0.0, 0.0, 0.0, 0.0, 0.0, 0.0, 0.0, 0.0, 0.0, 0.0, 0.0, 0.0, 0.0, 0.0, 0.0, 0.0, 0.0, 0.0, 0.0, 0.0, 0.0, 0.0, 0.0, 0.0, 0.0, 0.0, 0.0, 0.0, 0.0, 0.0, 0.0, 0.0, 0.0, 0.0, 0.0, 0.0, 0.0, 0.0, 0.0, 0.0, 0.0, 0.0, 0.0, 0.0, 0.0, 0.0, 0.0, 0.0, 0.0, 0.0, 0.0, 0.0, 0.0, 0.0, 0.0, 0.0, 0.0, 0.0, 0.0, 0.0, 0.0, 0.0, 0.0, 0.0, 0.0, 0.0, 0.0, 0.0, 0.0, 0.0, 0.0, 0.0, 0.0, 0.0, 0.0, 0.0, 0.0, 0.0, 0.0, 0.0, 0.0, 0.0, 0.0, 0.0, 0.0, 0.0, 0.0, 0.0, 0.0, 0.0, 0.0, 0.0, 0.0, 0.0, 0.0, 0.0, 0.0, 0.0, 0.0, 0.0, 0.0, 0.0, 0.0, 0.0, 0.0, 0.0, 0.0, 0.0, 0.0, 0.0, 0.0, 0.0, 0.0, 0.0, 0.0, 0.0, 0.0, 0.0, 0.0, 0.0, 0.0, 0.0, 0.0, 0.0, 0.0, 0.0, 0.0, 0.0, 0.0, 0.0, 0.0, 0.0, 0.0, 0.0, 0.0, 0.0, 0.0, 0.0, 0.0, 0.0, 0.0, 0.0, 0.0, 0.0, 0.0, 0.0, 0.0, 0.0, 0.0, 0.0, 0.0, 0.0, 0.0, 0.0, 0.0, 0.0, 0.0, 0.0, 0.0, 0.0, 0.0, 0.0, 0.0, 0.0, 0.0, 0.0, 0.0, 0.0, 0.0, 0.0, 0.0, 0.0, 0.0, 0.0, 0.0, 0.0, 0.0, 0.0, 0.0, 0.0, 0.0, 0.0, 0.0, 0.0, 0.0, 0.0, 0.0, 0.0, 0.0, 0.0, 0.0, 0.0, 0.0, 0.0, 0.0, 0.0, 0.0, 0.0, 0.0, 0.0, 0.0, 0.0, 0.0, 0.0, 0.0, 0.0, 0.0, 0.0, 0.0, 0.0, 0.0, 0.0, 0.0, 0.0, 0.0, 0.0, 0.0, 0.0, 0.0, 0.0, 0.0, 0.0, 0.0, 0.0, 0.0, 0.0, 0.0, 0.0, 0.0, 0.0, 0.0, 0.0, 0.0, 0.0, 0.0, 0.0, 0.0, 0.0, 0.0, 0.0, 0.0, 0.0, 0.0, 0.0, 0.0, 0.0, 0.0, 0.0, 0.0, 0.0, 0.0, 0.0, 0.0, 0.0, 0.0, 0.0, 0.0, 0.0, 0.0, 0.0, 0.0, 0.0, 0.0, 0.0, 0.0, 0.0, 0.0, 0.0, 0.0, 0.0, 0.0, 0.0, 0.0, 0.0, 0.0, 0.0, 0.0, 0.0, 0.0, 0.0, 0.0, 0.0, 0.0, 0.0, 0.0, 0.0, 0.0, 0.0, 0.0, 0.0, 0.0, 0.0, 0.0, 0.0, 0.0, 0.0, 0.0, 0.0, 0.0, 0.0, 0.0, 0.0, 0.0, 0.0, 0.0, 0.0, 0.0, 0.0, 0.0, 0.0, 0.0, 0.0, 0.0, 0.0, 0.0, 0.0, 0.0, 0.0, 0.0, 0.0, 0.0, 0.0, 0.0, 0.0, 0.0, 0.0, 0.0, 0.0, 0.0, 0.0, 0.0, 0.0, 0.0, 0.0, 0.0, 0.0, 0.0, 0.0, 0.0, 0.0, 0.0, 0.0, 0.0, 0.0, 0.0, 0.0, 0.0, 0.0, 0.0, 0.0, 0.0, 0.0, 0.0, 0.0, 0.0, 0.0, 0.0, 0.0, 0.0, 0.0, 0.0, 0.0, 0.0, 0.0, 0.0, 0.0, 0.0, 0.0, 0.0, 0.0, 0.0, 0.0, 0.0, 0.0, 0.0, 0.0, 0.0, 0.0, 0.0, 0.0, 0.0, 0.0, 0.0, 0.0, 0.0, 0.0, 0.0, 0.0, 0.0, 0.0, 0.0, 0.0, 0.0, 0.0, 0.0, 0.0, 0.0, 0.0, 0.0, 0.0, 0.0, 0.0, 0.0, 0.0, 0.0, 0.0, 0.0, 0.0, 0.0, 0.0, 0.0, 0.0, 0.0, 0.0, 0.0, 0.0, 0.0, 0.0, 0.0, 0.0, 0.0, 0.0, 0.0, 0.0, 0.0, 0.0, 0.0, 0.0, 0.0, 0.0, 0.0, 0.0, 0.0, 0.0, 0.0, 0.0, 0.0, 0.0, 0.0, 0.0, 0.0, 0.0, 0.0, 0.0, 0.0, 0.0, 0.0, 0.0, 0.0, 0.0, 0.0, 0.0, 0.0, 0.0, 0.0, 0.0, 0.0, 0.0, 0.0, 0.0, 0.0, 0.0, 0.0, 0.0, 0.0, 0.0, 0.0, 0.0, 0.0, 0.0, 0.0, 0.0, 0.0, 0.0, 0.0, 0.0, 0.0, 0.0, 0.0, 0.0, 0.0, 0.0, 0.0, 0.0, 0.0, 0.0, 0.0, 0.0, 0.0, 0.0, 0.0, 0.0, 0.0, 0.0, 0.0, 0.0, 0.0, 0.0, 0.0, 0.0, 0.0, 0.0, 0.0, 0.0, 0.0, 0.0, 0.0, 0.0, 0.0, 0.0, 0.0, 0.0, 0.0, 0.0, 0.0, 0.0, 0.0, 0.0, 0.0, 0.0, 0.0, 0.0, 0.0, 0.0, 0.0, 0.0, 0.0, 0.0, 0.0, 0.0, 0.0, 0.0, 0.0, 0.0, 0.0, 0.0, 0.0, 0.0, 0.0, 0.0, 0.0, 0.0, 0.0, 0.0, 0.0, 0.0, 0.0, 0.0, 0.0, 0.0, 0.0, 0.0, 0.0, 0.0, 0.0, 0.0, 0.0, 0.0, 0.0, 0.0, 0.0, 0.0, 0.0, 0.0, 0.0, 0.0, 0.0, 0.0, 0.0, 0.0, 0.0, 0.0, 0.0, 0.0, 0.0, 0.0, 0.0, 0.0, 0.0, 0.0, 0.0, 0.0, 0.0, 0.0, 0.0, 0.0, 0.0, 0.0, 0.0, 0.0, 0.0, 0.0, 0.0, 0.0, 0.0, 0.0, 0.0, 0.0, 0.0, 0.0, 0.0, 0.0, 0.0, 0.0, 0.0, 0.0, 0.0, 0.0, 0.0, 0.0, 0.0, 0.0, 0.0, 0.0, 0.0, 0.0, 0.0, 0.0, 0.0, 0.0, 0.0, 0.0, 0.0, 0.0, 0.0, 0.0, 0.0, 0.0, 0.0, 0.0, 0.0, 0.0, 0.0, 0.0, 0.0, 0.0, 0.0, 0.0, 0.0, 0.0, 0.0, 0.0, 0.0, 0.0, 0.0, 0.0, 0.0, 0.0, 0.0, 0.0, 0.0, 0.0, 0.0, 0.0, 0.0, 0.0, 0.0, 0.0, 0.0, 0.0, 0.0, 0.0, 0.0, 0.0, 0.0, 0.0, 0.0, 0.0, 0.0, 0.0, 0.0, 0.0, 0.0, 0.0, 0.0, 0.0, 0.0, 0.0, 0.0, 0.0, 0.0, 0.0, 0.0, 0.0, 0.0, 0.0, 0.0, 0.0, 0.0, 0.0, 0.0, 0.0, 0.0, 0.0, 0.0, 0.0, 0.0, 0.0, 0.0, 0.0, 0.0, 0.0, 0.0, 0.0, 0.0, 0.0, 0.0, 0.0, 0.0, 0.0, 0.0, 0.0, 0.0, 0.0, 0.0, 0.0, 0.0, 0.0, 0.0, 0.0, 0.0, 0.0, 0.0, 0.0, 0.0, 0.0, 0.0, 0.0, 0.0, 0.0, 0.0, 0.0, 0.0, 0.0, 0.0, 0.0, 0.0, 0.0, 0.0, 0.0, 0.0, 0.0, 0.0, 0.0, 0.0, 0.0, 0.0, 0.0, 0.0, 0.0, 0.0, 0.0, 0.0, 0.0, 0.0, 0.0, 0.0, 0.0, 0.0, 0.0, 0.0, 0.0, 0.0, 0.0, 0.0, 0.0, 0.0, 0.0, 0.0, 0.0, 0.0, 0.0, 0.0, 0.0, 0.0, 0.0, 0.0, 0.0, 0.0, 0.0, 0.0, 0.0, 0.0, 0.0, 0.0, 0.0, 0.0, 0.0, 0.0, 0.0, 0.0, 0.0, 0.0, 0.0, 0.0, 0.0, 0.0, 0.0, 0.0, 0.0, 0.0, 0.0, 0.0, 0.0, 0.0, 0.0, 0.0, 0.0, 0.0, 0.0, 0.0, 0.0, 0.0, 0.0, 0.0, 0.0, 0.0, 0.0, 0.0, 0.0, 0.0, 0.0, 0.0, 0.0, 0.0, 0.0, 0.0, 0.0, 0.0, 0.0, 0.0, 0.0, 0.0, 0.0, 0.0, 0.0, 0.0, 0.0, 0.0, 0.0, 0.0, 0.0, 0.0, 0.0, 0.0, 0.0, 0.0, 0.0, 0.0, 0.0, 0.0, 0.0, 0.0, 0.0, 0.0, 0.0, 0.0, 0.0, 0.0, 0.0, 0.0, 0.0, 0.0, 0.0, 0.0, 0.0, 0.0, 0.0, 0.0, 0.0, 0.0, 0.0, 0.0, 0.0, 0.0, 0.0, 0.0, 0.0, 0.0, 0.0, 0.0, 0.0, 0.0, 0.0, 0.0, 0.0, 0.0, 0.0, 0.0, 0.0, 0.0, 0.0, 0.0, 0.0, 0.0, 0.0, 0.0, 0.0, 0.0, 0.0, 0.0, 0.0, 0.0, 0.0, 0.0, 0.0, 0.0, 0.0, 0.0, 0.0, 0.0, 0.0, 0.0, 0.0, 0.0, 0.0, 0.0, 0.0, 0.0, 0.0, 0.0, 0.0, 0.0, 0.0, 0.0, 0.0, 0.0, 0.0, 0.0, 0.0, 0.0, 0.0, 0.0, 0.0, 0.0, 0.0, 0.0, 0.0, 0.0, 0.0, 0.0, 0.0, 0.0, 0.0, 0.0, 0.0, 0.0, 0.0, 0.0, 0.0, 0.0, 0.0, 0.0, 0.0, 0.0, 0.0, 0.0, 0.0, 0.0, 0.0, 0.0, 0.0, 0.0, 0.0, 0.0, 0.0, 0.0, 0.0, 0.0, 0.0, 0.0, 0.0, 0.0, 0.0, 0.0, 0.0, 0.0, 0.0, 0.0, 0.0, 0.0, 0.0, 0.0, 0.0, 0.0, 0.0, 0.0, 0.0, 0.0, 0.0, 0.0, 0.0, 0.0, 0.0, 0.0, 0.0, 0.0, 0.0, 0.0, 0.0, 0.0, 0.0, 0.0, 0.0, 0.0, 0.0, 0.0, 0.0, 0.0, 0.0, 0.0, 0.0, 0.0, 0.0, 0.0, 0.0, 0.0, 0.0, 0.0, 0.0, 0.0, 0.0, 0.0, 0.0, 0.0, 0.0, 0.0, 0.0, 0.0, 0.0, 0.0, 0.0, 0.0, 0.0, 0.0, 0.0, 0.0, 0.0, 0.0, 0.0, 0.0, 0.0, 0.0, 0.0, 0.0, 0.0, 0.0, 0.0, 0.0, 0.0, 0.0, 0.0, 0.0, 0.0, 0.0, 0.0, 0.0, 0.0, 0.0, 0.0, 0.0, 0.0, 0.0, 0.0, 0.0, 0.0, 0.0, 0.0, 0.0, 0.0, 0.0, 0.0, 0.0, 0.0, 0.0, 0.0, 0.0, 0.0, 0.0, 0.0, 0.0, 0.0, 0.0, 0.0, 0.0, 0.0, 0.0, 0.0, 0.0, 0.0, 0.0, 0.0, 0.0, 0.0, 0.0, 0.0, 0.0, 0.0, 0.0, 0.0, 0.0, 0.0, 0.0, 0.0, 0.0, 0.0, 0.0, 0.0, 0.0, 0.0, 0.0, 0.0, 0.0, 0.0, 0.0, 0.0, 0.0, 0.0, 0.0, 0.0, 0.0, 0.0, 0.0, 0.0, 0.0, 0.0, 0.0, 0.0, 0.0, 0.0, 0.0, 0.0, 0.0, 0.0, 0.0, 0.0, 0.0, 0.0, 0.0, 0.0, 0.0, 0.0, 0.0, 0.0, 0.0, 0.0, 0.0, 0.0, 0.0, 0.0, 0.0, 0.0, 0.0, 0.0, 0.0, 0.0, 0.0, 0.0, 0.0, 0.0, 0.0, 0.0, 0.0, 0.0, 0.0, 0.0, 0.0, 0.0, 0.0, 0.0, 0.0, 0.0, 0.0, 0.0, 0.0, 0.0, 0.0, 0.0, 0.0, 0.0, 0.0, 0.0, 0.0, 0.0, 0.0, 0.0, 0.0, 0.0, 0.0, 0.0, 0.0, 0.0, 0.0, 0.0, 0.0, 0.0, 0.0, 0.0, 0.0, 0.0, 0.0, 0.0, 0.0, 0.0, 0.0, 0.0, 0.0, 0.0, 0.0, 0.0, 0.0, 0.0, 0.0, 0.0, 0.0, 0.0, 0.0, 0.0, 0.0, 0.0, 0.0, 0.0, 0.0, 0.0, 0.0, 0.0, 0.0, 0.0, 0.0, 0.0, 0.0, 0.0, 0.0, 0.0, 0.0, 0.0, 0.0, 0.0, 0.0, 0.0, 0.0, 0.0, 0.0, 0.0, 0.0, 0.0, 0.0, 0.0, 0.0, 0.0, 0.0, 0.0, 0.0, 0.0, 0.0, 0.0, 0.0, 0.0, 0.0, 0.0, 0.0, 0.0, 0.0, 0.0, 0.0, 0.0, 0.0, 0.0, 0.0, 0.0, 0.0, 0.0, 0.0, 0.0, 0.0, 0.0, 0.0, 0.0, 0.0, 0.0, 0.0, 0.0, 0.0, 0.0, 0.0, 0.0, 0.0, 0.0, 0.0, 0.0, 0.0, 0.0, 0.0, 0.0, 0.0, 0.0, 0.0, 0.0, 0.0, 0.0, 0.0, 0.0, 0.0, 0.0, 0.0, 0.0, 0.0, 0.0, 0.0, 0.0, 0.0, 0.0, 0.0, 0.0, 0.0, 0.0, 0.0, 0.0, 0.0, 0.0, 0.0, 0.0, 0.0, 0.0, 0.0, 0.0, 0.0, 0.0, 0.0, 0.0, 0.0, 0.0, 0.0, 0.0, 0.0, 0.0, 0.0, 0.0, 0.0, 0.0, 0.0, 0.0, 0.0, 0.0, 0.0, 0.0, 0.0, 0.0, 0.0, 0.0, 0.0, 0.0, 0.0, 0.0, 0.0, 0.0, 0.0, 0.0, 0.0, 0.0, 0.0, 0.0, 0.0, 0.0, 0.0, 0.0, 0.0, 0.0, 0.0, 0.0, 0.0, 0.0, 0.0, 0.0, 0.0, 0.0, 0.0, 0.0, 0.0, 0.0, 0.0, 0.0, 0.0, 0.0, 0.0, 0.0, 0.0, 0.0, 0.0, 0.0, 0.0, 0.0, 0.0, 0.0, 0.0, 0.0, 0.0, 0.0, 0.0, 0.0, 0.0, 0.0, 0.0, 0.0, 0.0, 0.0, 0.0, 0.0, 0.0, 0.0, 0.0, 0.0, 0.0, 0.0, 0.0, 0.0, 0.0, 0.0, 0.0, 0.0, 0.0, 0.0, 0.0, 0.0, 0.0, 0.0, 0.0, 0.0, 0.0, 0.0, 0.0, 0.0, 0.0, 0.0, 0.0, 0.0, 0.0, 0.0, 0.0, 0.0, 0.0, 0.0, 0.0, 0.0, 0.0, 0.0, 0.0, 0.0, 0.0, 0.0, 0.0, 0.0, 0.0, 0.0, 0.0, 0.0, 0.0, 0.0, 0.0, 0.0, 0.0, 0.0, 0.0, 0.0, 0.0, 0.0, 0.0, 0.0, 0.0, 0.0, 0.0, 0.0, 0.0, 0.0, 0.0, 0.0, 0.0, 0.0, 0.0, 0.0, 0.0, 0.0, 0.0, 0.0, 0.0, 0.0, 0.0, 0.0, 0.0, 0.0, 0.0, 0.0, 0.0, 0.0, 0.0, 0.0, 0.0, 0.0, 0.0, 0.0, 0.0, 0.0, 0.0, 0.0, 0.0, 0.0, 0.0, 0.0, 0.0, 0.0, 0.0, 0.0, 0.0, 0.0, 0.0, 0.0, 0.0, 0.0, 0.0, 0.0, 0.0, 0.0, 0.0, 0.0, 0.0, 0.0, 0.0, 0.0, 0.0, 0.0, 0.0, 0.0, 0.0, 0.0, 0.0, 0.0, 0.0, 0.0, 0.0, 0.0, 0.0, 0.0, 0.0, 0.0, 0.0, 0.0, 0.0, 0.0, 0.0, 0.0, 0.0, 0.0, 0.0, 0.0, 0.0, 0.0, 0.0, 0.0, 0.0, 0.0, 0.0, 0.0, 0.0, 0.0, 0.0, 0.0, 0.0, 0.0, 0.0, 0.0, 0.0, 0.0, 0.0, 0.0, 0.0, 0.0, 0.0, 0.0, 0.0, 0.0, 0.0, 0.0, 0.0, 0.0, 0.0, 0.0, 0.0, 0.0, 0.0, 0.0, 0.0, 0.0, 0.0, 0.0, 0.0, 0.0, 0.0, 0.0, 0.0, 0.0, 0.0, 0.0, 0.0, 0.0, 0.0, 0.0, 0.0, 0.0, 0.0, 0.0, 0.0, 0.0, 0.0, 0.0, 0.0, 0.0, 0.0, 0.0, 0.0, 0.0, 0.0, 0.0, 0.0, 0.0, 0.0, 0.0, 0.0, 0.0, 0.0, 0.0, 0.0, 0.0, 0.0, 0.0, 0.0, 0.0, 0.0, 0.0, 0.0, 0.0, 0.0, 0.0, 0.0, 0.0, 0.0, 0.0, 0.0, 0.0, 0.0, 0.0, 0.0, 0.0, 0.0, 0.0, 0.0, 0.0, 0.0, 0.0, 0.0, 0.0, 0.0, 0.0, 0.0, 0.0, 0.0, 0.0, 0.0, 0.0, 0.0, 0.0, 0.0, 0.0, 0.0, 0.0, 0.0, 0.0, 0.0, 0.0, 0.0, 0.0, 0.0, 0.0, 0.0, 0.0, 0.0, 0.0, 0.0, 0.0, 0.0, 0.0, 0.0, 0.0, 0.0, 0.0, 0.0, 0.0, 0.0, 0.0, 0.0, 0.0, 0.0, 0.0, 0.0, 0.0, 0.0, 0.0, 0.0, 0.0, 0.0, 0.0, 0.0, 0.0, 0.0, 0.0, 0.0, 0.0, 0.0, 0.0, 0.0, 0.0, 0.0, 0.0, 0.0, 0.0, 0.0, 0.0, 0.0, 0.0, 0.0, 0.0, 0.0, 0.0, 0.0, 0.0, 0.0, 0.0, 0.0, 0.0, 0.0, 0.0, 0.0, 0.0, 0.0, 0.0, 0.0, 0.0, 0.0, 0.0, 0.0, 0.0, 0.0, 0.0, 0.0, 0.0, 0.0, 0.0, 0.0, 0.0, 0.0, 0.0, 0.0, 0.0, 0.0, 0.0, 0.0, 0.0, 0.0, 0.0, 0.0, 0.0, 0.0, 0.0, 0.0, 0.0, 0.0, 0.0, 0.0, 0.0, 0.0, 0.0, 0.0, 0.0, 0.0, 0.0, 0.0, 0.0, 0.0, 0.0, 0.0, 0.0, 0.0, 0.0, 0.0, 0.0, 0.0, 0.0, 0.0, 0.0, 0.0, 0.0, 0.0, 0.0, 0.0, 0.0, 0.0, 0.0, 0.0, 0.0, 0.0, 0.0, 0.0, 0.0, 0.0, 0.0, 0.0, 0.0, 0.0, 0.0, 0.0, 0.0, 0.0, 0.0, 0.0, 0.0, 0.0, 0.0, 0.0, 0.0, 0.0, 0.0, 0.0, 0.0, 0.0, 0.0, 0.0, 0.0, 0.0, 0.0, 0.0, 0.0, 0.0, 0.0, 0.0, 0.0, 0.0, 0.0, 0.0, 0.0, 0.0, 0.0, 0.0, 0.0, 0.0, 0.0, 0.0, 0.0, 0.0, 0.0, 0.0, 0.0, 0.0, 0.0, 0.0, 0.0, 0.0, 0.0, 0.0, 0.0, 0.0, 0.0, 0.0, 0.0, 0.0, 0.0, 0.0, 0.0, 0.0, 0.0, 0.0, 0.0, 0.0, 0.0, 0.0, 0.0, 0.0, 0.0, 0.0, 0.0, 0.0, 0.0, 0.0, 0.0, 0.0, 0.0, 0.0, 0.0, 0.0, 0.0, 0.0, 0.0, 0.0, 0.0, 0.0, 0.0, 0.0, 0.0, 0.0, 0.0, 0.0, 0.0, 0.0, 0.0, 0.0, 0.0, 0.0, 0.0, 0.0, 0.0, 0.0, 0.0, 0.0, 0.0, 0.0, 0.0, 0.0, 0.0, 0.0, 0.0, 0.0, 0.0, 0.0, 0.0, 0.0, 0.0, 0.0, 0.0, 0.0, 0.0, 0.0, 0.0, 0.0, 0.0, 0.0, 0.0, 0.0, 0.0, 0.0, 0.0, 0.0, 0.0, 0.0, 0.0, 0.0, 0.0, 0.0, 0.0, 0.0, 0.0, 0.0, 0.0, 0.0, 0.0, 0.0, 0.0, 0.0, 0.0, 0.0, 0.0, 0.0, 0.0, 0.0, 0.0, 0.0, 0.0, 0.0, 0.0, 0.0, 0.0, 0.0, 0.0, 0.0, 0.0, 0.0, 0.0, 0.0, 0.0, 0.0, 0.0, 0.0, 0.0, 0.0, 0.0, 0.0, 0.0, 0.0, 0.0, 0.0, 0.0, 0.0, 0.0, 0.0, 0.0, 0.0, 0.0, 0.0, 0.0, 0.0, 0.0, 0.0, 0.0, 0.0, 0.0, 0.0, 0.0, 0.0, 0.0, 0.0, 0.0, 0.0, 0.0, 0.0, 0.0, 0.0, 0.0, 0.0, 0.0, 0.0, 0.0, 0.0, 0.0, 0.0, 0.0, 0.0, 0.0, 0.0, 0.0, 0.0, 0.0, 0.0, 0.0, 0.0, 0.0, 0.0, 0.0, 0.0, 0.0, 0.0, 0.0, 0.0, 0.0, 0.0, 0.0, 0.0, 0.0, 0.0, 0.0, 0.0, 0.0, 0.0, 0.0, 0.0, 0.0, 0.0, 0.0, 0.0, 0.0, 0.0, 0.0, 0.0, 0.0, 0.0, 0.0, 0.0, 0.0, 0.0, 0.0, 0.0, 0.0, 0.0, 0.0, 0.0, 0.0, 0.0, 0.0, 0.0, 0.0, 0.0, 0.0, 0.0, 0.0, 0.0, 0.0, 0.0, 0.0, 0.0, 0.0, 0.0, 0.0, 0.0, 0.0, 0.0, 0.0, 0.0, 0.0, 0.0, 0.0, 0.0, 0.0, 0.0, 0.0, 0.0, 0.0, 0.0, 0.0, 0.0, 0.0, 0.0, 0.0, 0.0, 0.0, 0.0, 0.0, 0.0, 0.0, 0.0, 0.0, 0.0, 0.0, 0.0, 0.0, 0.0, 0.0, 0.0, 0.0, 0.0, 0.0, 0.0, 0.0, 0.0, 0.0, 0.0, 0.0, 0.0, 0.0, 0.0, 0.0, 0.0, 0.0, 0.0, 0.0, 0.0, 0.0, 0.0, 0.0, 0.0, 0.0, 0.0, 0.0, 0.0, 0.0, 0.0, 0.0, 0.0, 0.0, 0.0, 0.0, 0.0, 0.0, 0.0, 0.0, 0.0, 0.0, 0.0, 0.0, 0.0, 0.0, 0.0, 0.0, 0.0, 0.0, 0.0, 0.0, 0.0, 0.0, 0.0, 0.0, 0.0, 0.0, 0.0, 0.0, 0.0, 0.0, 0.0, 0.0, 0.0, 0.0, 0.0, 0.0, 0.0, 0.0, 0.0, 0.0, 0.0, 0.0, 0.0, 0.0, 0.0, 0.0, 0.0, 0.0, 0.0, 0.0, 0.0, 0.0, 0.0, 0.0, 0.0, 0.0, 0.0, 0.0, 0.0, 0.0, 0.0, 0.0, 0.0, 0.0, 0.0, 0.0, 0.0, 0.0, 0.0, 0.0, 0.0, 0.0, 0.0, 0.0, 0.0, 0.0, 0.0, 0.0, 0.0, 0.0, 0.0, 0.0, 0.0, 0.0, 0.0, 0.0, 0.0, 0.0, 0.0, 0.0, 0.0, 0.0, 0.0, 0.0, 0.0, 0.0, 0.0, 0.0, 0.0, 0.0, 0.0, 0.0, 0.0, 0.0, 0.0, 0.0, 0.0, 0.0, 0.0, 0.0, 0.0, 0.0, 0.0, 0.0, 0.0, 0.0, 0.0, 0.0, 0.0, 0.0, 0.0, 0.0, 0.0, 0.0, 0.0, 0.0, 0.0, 0.0, 0.0, 0.0, 0.0, 0.0, 0.0, 0.0, 0.0, 0.0, 0.0, 0.0, 0.0, 0.0, 0.0, 0.0, 0.0, 0.0, 0.0, 0.0, 0.0, 0.0, 0.0, 0.0, 0.0, 0.0, 0.0, 0.0, 0.0, 0.0, 0.0, 0.0, 0.0, 0.0, 0.0, 0.0, 0.0, 0.0, 0.0, 0.0, 0.0, 0.0, 0.0, 0.0, 0.0, 0.0, 0.0, 0.0, 0.0, 0.0, 0.0, 0.0, 0.0, 0.0, 0.0, 0.0, 0.0, 0.0, 0.0, 0.0, 0.0, 0.0, 0.0, 0.0, 0.0, 0.0, 0.0, 0.0, 0.0, 0.0, 0.0, 0.0, 0.0, 0.0, 0.0, 0.0, 0.0, 0.0, 0.0, 0.0, 0.0, 0.0, 0.0, 0.0, 0.0, 0.0, 0.0, 0.0, 0.0, 0.0, 0.0, 0.0, 0.0, 0.0, 0.0, 0.0, 0.0, 0.0, 0.0, 0.0, 0.0, 0.0, 0.0, 0.0, 0.0, 0.0, 0.0, 0.0, 0.0, 0.0, 0.0, 0.0, 0.0, 0.0, 0.0, 0.0, 0.0, 0.0, 0.0, 0.0, 0.0, 0.0, 0.0, 0.0, 0.0, 0.0, 0.0, 0.0, 0.0, 0.0, 0.0, 0.0, 0.0, 0.0, 0.0, 0.0, 0.0, 0.0, 0.0, 0.0, 0.0, 0.0, 0.0, 0.0, 0.0, 0.0, 0.0, 0.0, 0.0, 0.0, 0.0, 0.0, 0.0, 0.0, 0.0, 0.0, 0.0, 0.0, 0.0, 0.0, 0.0, 0.0, 0.0, 0.0, 0.0, 0.0, 0.0, 0.0, 0.0, 0.0, 0.0, 0.0, 0.0, 0.0, 0.0, 0.0, 0.0, 0.0, 0.0, 0.0, 0.0, 0.0, 0.0, 0.0, 0.0, 0.0, 0.0, 0.0, 0.0, 0.0, 0.0, 0.0, 0.0, 0.0, 0.0, 0.0, 0.0, 0.0, 0.0, 0.0, 0.0, 0.0, 0.0, 0.0, 0.0, 0.0, 0.0, 0.0, 0.0, 0.0, 0.0, 0.0, 0.0, 0.0, 0.0, 0.0, 0.0, 0.0, 0.0, 0.0, 0.0, 0.0, 0.0, 0.0, 0.0, 0.0, 0.0, 0.0, 0.0, 0.0, 0.0, 0.0, 0.0, 0.0, 0.0, 0.0, 0.0, 0.0, 0.0, 0.0, 0.0, 0.0, 0.0, 0.0, 0.0, 0.0, 0.0, 0.0, 0.0, 0.0, 0.0, 0.0, 0.0, 0.0, 0.0, 0.0, 0.0, 0.0, 0.0, 0.0, 0.0, 0.0, 0.0, 0.0, 0.0, 0.0, 0.0, 0.0, 0.0, 0.0, 0.0, 0.0, 0.0, 0.0, 0.0, 0.0, 0.0, 0.0, 0.0, 0.0])
me_circle.use_remesh_fix_poles = True
me_circle.use_remesh_preserve_attributes = False
me_circle.use_mirror_vertex_groups = False
me_circle.update()

# ---- objects
ob_light = bpy.data.objects.new('Light', light_light)
ob_camera = bpy.data.objects.new('Camera', cam_camera)
ob_cube = bpy.data.objects.new('Cube', me_cube)
ob_cube_001 = bpy.data.objects.new('Cube.001', me_cube_001)
ob_body = bpy.data.objects.new('Body', me_circle)

# ---- transforms, parenting, visibility, modifiers, constraints
ob_light.location = (4.076, 1.005, 5.904)
ob_light.rotation_euler = (0.6503, 0.05522, 1.866)
ob_light.lock_rotations_4d = False
ob_light.empty_display_type = 'ARROWS'
ob_light.color = (0.0, 0.0, 0.0, 0.0)
ob_light.lineart.crease_threshold = 0.0
ob_camera.location = (8.169, -1.822, 2.047)
ob_camera.rotation_euler = (1.354, 6.862e-07, 1.375)
ob_camera.scale = (1.0, 1.0, 1.0)
ob_camera.lock_rotations_4d = False
ob_camera.empty_display_type = 'ARROWS'
ob_camera.color = (0.0, 0.0, 0.0, 0.0)
ob_camera.display_type = 'WIRE'
ob_camera.lineart.crease_threshold = 0.0
ob_cube.location = (0.0, 0.0, 0.0)
ob_cube.lineart.crease_threshold = 0.0
ob_cube.use_mesh_mirror_x = True
ob_cube_001.location = (0.0, -1.408, 0.0)
ob_cube_001.scale = (0.5456, 1.513, 1.0)
ob_cube_001.lineart.crease_threshold = 0.0
ob_cube_001.use_mesh_mirror_x = True
ob_body.location = (0.0, 0.0, 0.0)
ob_body.lineart.crease_threshold = 0.0
_m = ob_body.modifiers.new('Subdivision', 'SUBSURF')
_m.uv_smooth = 'PRESERVE_CORNERS'
_m.levels = 3
_m.render_levels = 3
_m = ob_body.modifiers.new('Auto Smooth', 'NODES')
_m.node_group = ng_auto_smooth
_gi = [s.identifier for s in ng_auto_smooth.interface.items_tree if s.item_type == 'SOCKET' and s.in_out == 'INPUT']
_m[_gi[1]] = 1.047  # Angle

# ---- collection membership
col_collection.objects.link(ob_light)
col_collection.objects.link(ob_camera)
col_boat.objects.link(ob_cube)
col_boat.objects.link(ob_cube_001)
col_boat.objects.link(ob_body)

# ---- scene / render settings (as saved in the file)
scene.camera = ob_camera
scene.frame_start = 1; scene.frame_end = 250; scene.frame_set(1)
scene.render.engine = 'BLENDER_EEVEE_NEXT'
scene.cycles.samples = 128
scene.cycles.sampling_pattern = 'TABULATED_SOBOL'
scene.cycles.use_adaptive_sampling = False
scene.cycles.use_light_tree = False
scene.eevee.use_gtao = True
scene.view_settings.view_transform = 'Filmic'
bpy.context.view_layer.update()
